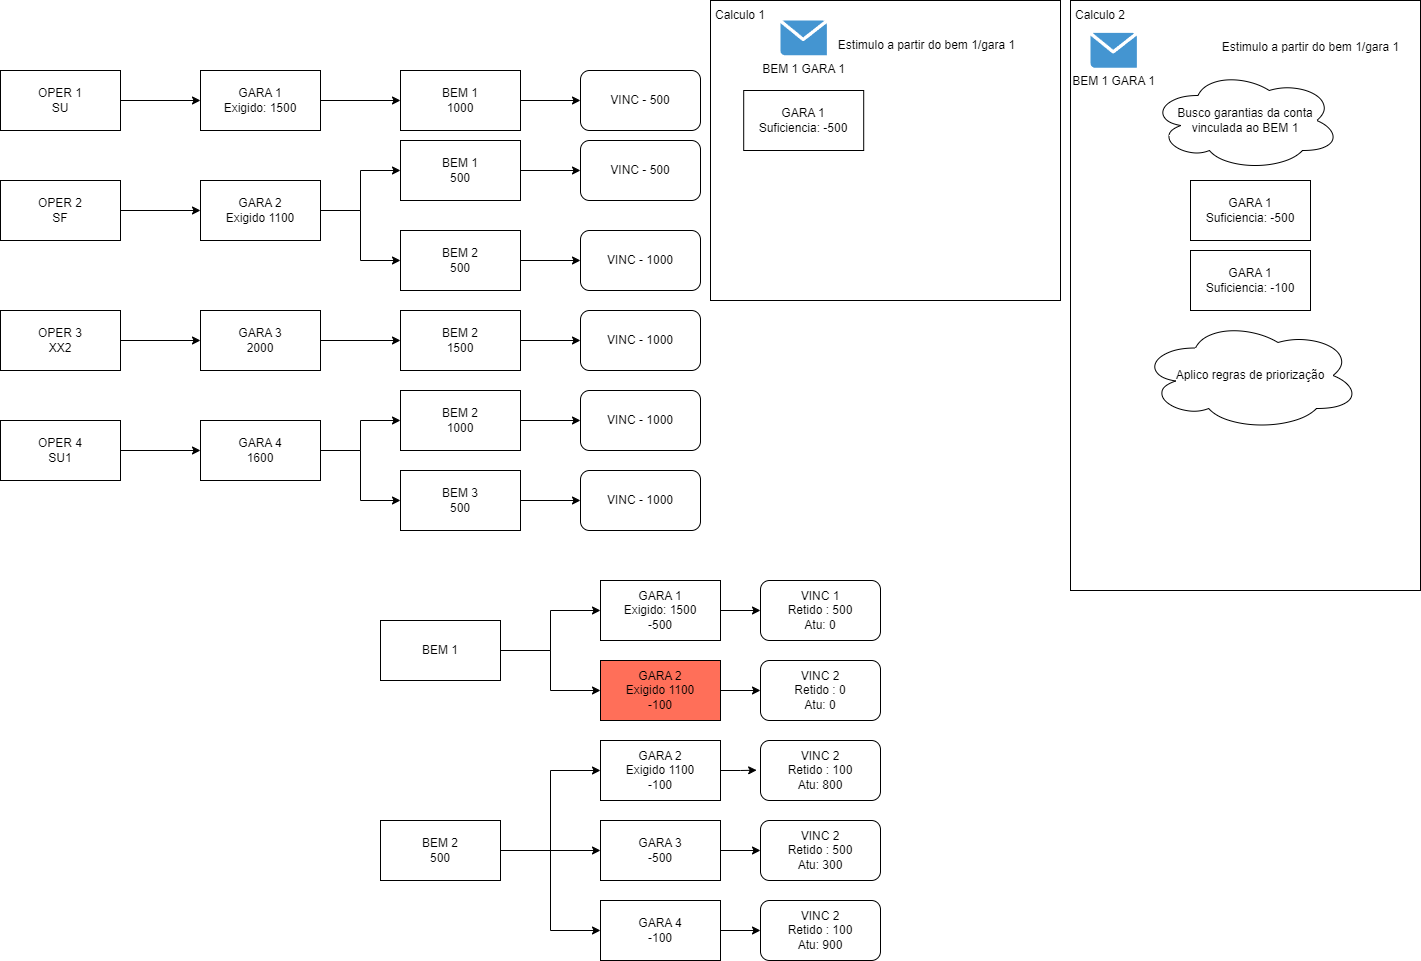

The diagram above was exported from draw.io. Its source (the exported page's mxGraphModel, read from the mxfile embedded in the PNG):
<mxGraphModel dx="2884" dy="828" grid="1" gridSize="10" guides="1" tooltips="1" connect="1" arrows="1" fold="1" page="1" pageScale="1" pageWidth="827" pageHeight="1169" math="0" shadow="0">
  <root>
    <mxCell id="0" />
    <mxCell id="1" parent="0" />
    <mxCell id="OQPy8j9QOg2cC9FdK49f-1" value="" style="edgeStyle=orthogonalEdgeStyle;rounded=0;orthogonalLoop=1;jettySize=auto;html=1;" parent="1" source="OQPy8j9QOg2cC9FdK49f-2" target="OQPy8j9QOg2cC9FdK49f-4" edge="1">
      <mxGeometry relative="1" as="geometry" />
    </mxCell>
    <mxCell id="OQPy8j9QOg2cC9FdK49f-2" value="OPER 1&lt;br&gt;SU" style="rounded=0;whiteSpace=wrap;html=1;" parent="1" vertex="1">
      <mxGeometry x="-40" y="170" width="120" height="60" as="geometry" />
    </mxCell>
    <mxCell id="OQPy8j9QOg2cC9FdK49f-3" value="" style="edgeStyle=orthogonalEdgeStyle;rounded=0;orthogonalLoop=1;jettySize=auto;html=1;" parent="1" source="OQPy8j9QOg2cC9FdK49f-4" target="OQPy8j9QOg2cC9FdK49f-5" edge="1">
      <mxGeometry relative="1" as="geometry" />
    </mxCell>
    <mxCell id="OQPy8j9QOg2cC9FdK49f-4" value="GARA 1&lt;br&gt;Exigido: 1500" style="rounded=0;whiteSpace=wrap;html=1;" parent="1" vertex="1">
      <mxGeometry x="160" y="170" width="120" height="60" as="geometry" />
    </mxCell>
    <mxCell id="sn8UAn0AY7RUaYcL1VMi-13" style="edgeStyle=orthogonalEdgeStyle;rounded=0;orthogonalLoop=1;jettySize=auto;html=1;entryX=0;entryY=0.5;entryDx=0;entryDy=0;" parent="1" source="OQPy8j9QOg2cC9FdK49f-5" target="sn8UAn0AY7RUaYcL1VMi-12" edge="1">
      <mxGeometry relative="1" as="geometry" />
    </mxCell>
    <mxCell id="OQPy8j9QOg2cC9FdK49f-5" value="BEM 1&lt;br&gt;1000" style="rounded=0;whiteSpace=wrap;html=1;" parent="1" vertex="1">
      <mxGeometry x="360" y="170" width="120" height="60" as="geometry" />
    </mxCell>
    <mxCell id="OQPy8j9QOg2cC9FdK49f-6" value="" style="edgeStyle=orthogonalEdgeStyle;rounded=0;orthogonalLoop=1;jettySize=auto;html=1;" parent="1" source="OQPy8j9QOg2cC9FdK49f-7" target="OQPy8j9QOg2cC9FdK49f-10" edge="1">
      <mxGeometry relative="1" as="geometry" />
    </mxCell>
    <mxCell id="OQPy8j9QOg2cC9FdK49f-7" value="OPER 2&lt;br&gt;SF" style="rounded=0;whiteSpace=wrap;html=1;" parent="1" vertex="1">
      <mxGeometry x="-40" y="280" width="120" height="60" as="geometry" />
    </mxCell>
    <mxCell id="OQPy8j9QOg2cC9FdK49f-8" value="" style="edgeStyle=orthogonalEdgeStyle;rounded=0;orthogonalLoop=1;jettySize=auto;html=1;" parent="1" source="OQPy8j9QOg2cC9FdK49f-10" target="OQPy8j9QOg2cC9FdK49f-11" edge="1">
      <mxGeometry relative="1" as="geometry" />
    </mxCell>
    <mxCell id="OQPy8j9QOg2cC9FdK49f-9" style="edgeStyle=orthogonalEdgeStyle;rounded=0;orthogonalLoop=1;jettySize=auto;html=1;entryX=0;entryY=0.5;entryDx=0;entryDy=0;" parent="1" source="OQPy8j9QOg2cC9FdK49f-10" target="OQPy8j9QOg2cC9FdK49f-12" edge="1">
      <mxGeometry relative="1" as="geometry" />
    </mxCell>
    <mxCell id="OQPy8j9QOg2cC9FdK49f-10" value="GARA 2&lt;br&gt;Exigido 1100" style="rounded=0;whiteSpace=wrap;html=1;" parent="1" vertex="1">
      <mxGeometry x="160" y="280" width="120" height="60" as="geometry" />
    </mxCell>
    <mxCell id="sn8UAn0AY7RUaYcL1VMi-15" style="edgeStyle=orthogonalEdgeStyle;rounded=0;orthogonalLoop=1;jettySize=auto;html=1;entryX=0;entryY=0.5;entryDx=0;entryDy=0;" parent="1" source="OQPy8j9QOg2cC9FdK49f-11" target="sn8UAn0AY7RUaYcL1VMi-14" edge="1">
      <mxGeometry relative="1" as="geometry" />
    </mxCell>
    <mxCell id="OQPy8j9QOg2cC9FdK49f-11" value="BEM 1&lt;br&gt;500" style="rounded=0;whiteSpace=wrap;html=1;" parent="1" vertex="1">
      <mxGeometry x="360" y="240" width="120" height="60" as="geometry" />
    </mxCell>
    <mxCell id="sn8UAn0AY7RUaYcL1VMi-17" style="edgeStyle=orthogonalEdgeStyle;rounded=0;orthogonalLoop=1;jettySize=auto;html=1;entryX=0;entryY=0.5;entryDx=0;entryDy=0;" parent="1" source="OQPy8j9QOg2cC9FdK49f-12" target="sn8UAn0AY7RUaYcL1VMi-16" edge="1">
      <mxGeometry relative="1" as="geometry" />
    </mxCell>
    <mxCell id="OQPy8j9QOg2cC9FdK49f-12" value="BEM 2&lt;br&gt;500" style="rounded=0;whiteSpace=wrap;html=1;" parent="1" vertex="1">
      <mxGeometry x="360" y="330" width="120" height="60" as="geometry" />
    </mxCell>
    <mxCell id="OQPy8j9QOg2cC9FdK49f-13" value="" style="edgeStyle=orthogonalEdgeStyle;rounded=0;orthogonalLoop=1;jettySize=auto;html=1;" parent="1" source="OQPy8j9QOg2cC9FdK49f-14" target="OQPy8j9QOg2cC9FdK49f-16" edge="1">
      <mxGeometry relative="1" as="geometry" />
    </mxCell>
    <mxCell id="OQPy8j9QOg2cC9FdK49f-14" value="OPER 3&lt;br&gt;XX2" style="rounded=0;whiteSpace=wrap;html=1;" parent="1" vertex="1">
      <mxGeometry x="-40" y="410" width="120" height="60" as="geometry" />
    </mxCell>
    <mxCell id="OQPy8j9QOg2cC9FdK49f-15" value="" style="edgeStyle=orthogonalEdgeStyle;rounded=0;orthogonalLoop=1;jettySize=auto;html=1;" parent="1" source="OQPy8j9QOg2cC9FdK49f-16" target="OQPy8j9QOg2cC9FdK49f-17" edge="1">
      <mxGeometry relative="1" as="geometry" />
    </mxCell>
    <mxCell id="OQPy8j9QOg2cC9FdK49f-16" value="GARA 3&lt;br&gt;2000" style="rounded=0;whiteSpace=wrap;html=1;" parent="1" vertex="1">
      <mxGeometry x="160" y="410" width="120" height="60" as="geometry" />
    </mxCell>
    <mxCell id="sn8UAn0AY7RUaYcL1VMi-19" style="edgeStyle=orthogonalEdgeStyle;rounded=0;orthogonalLoop=1;jettySize=auto;html=1;entryX=0;entryY=0.5;entryDx=0;entryDy=0;" parent="1" source="OQPy8j9QOg2cC9FdK49f-17" target="sn8UAn0AY7RUaYcL1VMi-18" edge="1">
      <mxGeometry relative="1" as="geometry" />
    </mxCell>
    <mxCell id="OQPy8j9QOg2cC9FdK49f-17" value="BEM 2&lt;br&gt;1500" style="rounded=0;whiteSpace=wrap;html=1;" parent="1" vertex="1">
      <mxGeometry x="360" y="410" width="120" height="60" as="geometry" />
    </mxCell>
    <mxCell id="OQPy8j9QOg2cC9FdK49f-18" value="" style="edgeStyle=orthogonalEdgeStyle;rounded=0;orthogonalLoop=1;jettySize=auto;html=1;" parent="1" source="OQPy8j9QOg2cC9FdK49f-19" target="OQPy8j9QOg2cC9FdK49f-22" edge="1">
      <mxGeometry relative="1" as="geometry" />
    </mxCell>
    <mxCell id="OQPy8j9QOg2cC9FdK49f-19" value="OPER 4&lt;br&gt;SU1" style="rounded=0;whiteSpace=wrap;html=1;" parent="1" vertex="1">
      <mxGeometry x="-40" y="520" width="120" height="60" as="geometry" />
    </mxCell>
    <mxCell id="OQPy8j9QOg2cC9FdK49f-20" value="" style="edgeStyle=orthogonalEdgeStyle;rounded=0;orthogonalLoop=1;jettySize=auto;html=1;" parent="1" source="OQPy8j9QOg2cC9FdK49f-22" target="OQPy8j9QOg2cC9FdK49f-23" edge="1">
      <mxGeometry relative="1" as="geometry" />
    </mxCell>
    <mxCell id="OQPy8j9QOg2cC9FdK49f-21" style="edgeStyle=orthogonalEdgeStyle;rounded=0;orthogonalLoop=1;jettySize=auto;html=1;entryX=0;entryY=0.5;entryDx=0;entryDy=0;" parent="1" source="OQPy8j9QOg2cC9FdK49f-22" target="OQPy8j9QOg2cC9FdK49f-24" edge="1">
      <mxGeometry relative="1" as="geometry" />
    </mxCell>
    <mxCell id="OQPy8j9QOg2cC9FdK49f-22" value="GARA 4&lt;br&gt;1600" style="rounded=0;whiteSpace=wrap;html=1;" parent="1" vertex="1">
      <mxGeometry x="160" y="520" width="120" height="60" as="geometry" />
    </mxCell>
    <mxCell id="sn8UAn0AY7RUaYcL1VMi-21" style="edgeStyle=orthogonalEdgeStyle;rounded=0;orthogonalLoop=1;jettySize=auto;html=1;entryX=0;entryY=0.5;entryDx=0;entryDy=0;" parent="1" source="OQPy8j9QOg2cC9FdK49f-23" target="sn8UAn0AY7RUaYcL1VMi-20" edge="1">
      <mxGeometry relative="1" as="geometry" />
    </mxCell>
    <mxCell id="OQPy8j9QOg2cC9FdK49f-23" value="BEM 2&lt;br&gt;1000" style="rounded=0;whiteSpace=wrap;html=1;" parent="1" vertex="1">
      <mxGeometry x="360" y="490" width="120" height="60" as="geometry" />
    </mxCell>
    <mxCell id="sn8UAn0AY7RUaYcL1VMi-23" style="edgeStyle=orthogonalEdgeStyle;rounded=0;orthogonalLoop=1;jettySize=auto;html=1;entryX=0;entryY=0.5;entryDx=0;entryDy=0;" parent="1" source="OQPy8j9QOg2cC9FdK49f-24" target="sn8UAn0AY7RUaYcL1VMi-22" edge="1">
      <mxGeometry relative="1" as="geometry" />
    </mxCell>
    <mxCell id="OQPy8j9QOg2cC9FdK49f-24" value="BEM 3&lt;br&gt;500&lt;br&gt;" style="rounded=0;whiteSpace=wrap;html=1;" parent="1" vertex="1">
      <mxGeometry x="360" y="570" width="120" height="60" as="geometry" />
    </mxCell>
    <mxCell id="sn8UAn0AY7RUaYcL1VMi-5" value="" style="rounded=0;whiteSpace=wrap;html=1;" parent="1" vertex="1">
      <mxGeometry x="670" y="100" width="350" height="300" as="geometry" />
    </mxCell>
    <mxCell id="sn8UAn0AY7RUaYcL1VMi-1" value="BEM 1 GARA 1" style="shadow=0;dashed=0;html=1;strokeColor=none;fillColor=#4495D1;labelPosition=center;verticalLabelPosition=bottom;verticalAlign=top;align=center;outlineConnect=0;shape=mxgraph.veeam.2d.letter;" parent="1" vertex="1">
      <mxGeometry x="740" y="120" width="46.4" height="34.8" as="geometry" />
    </mxCell>
    <mxCell id="sn8UAn0AY7RUaYcL1VMi-2" value="Estimulo a partir do bem 1/gara 1" style="text;html=1;align=center;verticalAlign=middle;resizable=0;points=[];autosize=1;strokeColor=none;fillColor=none;" parent="1" vertex="1">
      <mxGeometry x="786.4" y="130" width="200" height="30" as="geometry" />
    </mxCell>
    <mxCell id="sn8UAn0AY7RUaYcL1VMi-3" value="GARA 1&lt;br&gt;Suficiencia: -500" style="rounded=0;whiteSpace=wrap;html=1;" parent="1" vertex="1">
      <mxGeometry x="703.2" y="190" width="120" height="60" as="geometry" />
    </mxCell>
    <mxCell id="sn8UAn0AY7RUaYcL1VMi-6" value="Calculo 1" style="text;html=1;strokeColor=none;fillColor=none;align=center;verticalAlign=middle;whiteSpace=wrap;rounded=0;" parent="1" vertex="1">
      <mxGeometry x="670" y="100" width="60" height="30" as="geometry" />
    </mxCell>
    <mxCell id="sn8UAn0AY7RUaYcL1VMi-7" value="" style="rounded=0;whiteSpace=wrap;html=1;" parent="1" vertex="1">
      <mxGeometry x="1030" y="100" width="350" height="590" as="geometry" />
    </mxCell>
    <mxCell id="sn8UAn0AY7RUaYcL1VMi-8" value="Calculo 2" style="text;html=1;strokeColor=none;fillColor=none;align=center;verticalAlign=middle;whiteSpace=wrap;rounded=0;" parent="1" vertex="1">
      <mxGeometry x="1030" y="100" width="60" height="30" as="geometry" />
    </mxCell>
    <mxCell id="sn8UAn0AY7RUaYcL1VMi-9" value="BEM 1 GARA 1" style="shadow=0;dashed=0;html=1;strokeColor=none;fillColor=#4495D1;labelPosition=center;verticalLabelPosition=bottom;verticalAlign=top;align=center;outlineConnect=0;shape=mxgraph.veeam.2d.letter;" parent="1" vertex="1">
      <mxGeometry x="1050" y="132.4" width="46.4" height="34.8" as="geometry" />
    </mxCell>
    <mxCell id="sn8UAn0AY7RUaYcL1VMi-12" value="VINC - 500" style="rounded=1;whiteSpace=wrap;html=1;" parent="1" vertex="1">
      <mxGeometry x="540" y="170" width="120" height="60" as="geometry" />
    </mxCell>
    <mxCell id="sn8UAn0AY7RUaYcL1VMi-14" value="VINC - 500" style="rounded=1;whiteSpace=wrap;html=1;" parent="1" vertex="1">
      <mxGeometry x="540" y="240" width="120" height="60" as="geometry" />
    </mxCell>
    <mxCell id="sn8UAn0AY7RUaYcL1VMi-16" value="VINC - 1000" style="rounded=1;whiteSpace=wrap;html=1;" parent="1" vertex="1">
      <mxGeometry x="540" y="330" width="120" height="60" as="geometry" />
    </mxCell>
    <mxCell id="sn8UAn0AY7RUaYcL1VMi-18" value="VINC - 1000" style="rounded=1;whiteSpace=wrap;html=1;" parent="1" vertex="1">
      <mxGeometry x="540" y="410" width="120" height="60" as="geometry" />
    </mxCell>
    <mxCell id="sn8UAn0AY7RUaYcL1VMi-20" value="VINC - 1000" style="rounded=1;whiteSpace=wrap;html=1;" parent="1" vertex="1">
      <mxGeometry x="540" y="490" width="120" height="60" as="geometry" />
    </mxCell>
    <mxCell id="sn8UAn0AY7RUaYcL1VMi-22" value="VINC - 1000" style="rounded=1;whiteSpace=wrap;html=1;" parent="1" vertex="1">
      <mxGeometry x="540" y="570" width="120" height="60" as="geometry" />
    </mxCell>
    <mxCell id="sn8UAn0AY7RUaYcL1VMi-24" value="Estimulo a partir do bem 1/gara 1" style="text;html=1;align=center;verticalAlign=middle;resizable=0;points=[];autosize=1;strokeColor=none;fillColor=none;" parent="1" vertex="1">
      <mxGeometry x="1170" y="132.4" width="200" height="30" as="geometry" />
    </mxCell>
    <mxCell id="sn8UAn0AY7RUaYcL1VMi-26" value="Busco garantias da conta vinculada ao BEM 1" style="ellipse;shape=cloud;whiteSpace=wrap;html=1;" parent="1" vertex="1">
      <mxGeometry x="1110" y="170" width="190" height="100" as="geometry" />
    </mxCell>
    <mxCell id="sn8UAn0AY7RUaYcL1VMi-27" value="GARA 1&lt;br&gt;Suficiencia: -500" style="rounded=0;whiteSpace=wrap;html=1;" parent="1" vertex="1">
      <mxGeometry x="1150" y="280" width="120" height="60" as="geometry" />
    </mxCell>
    <mxCell id="sn8UAn0AY7RUaYcL1VMi-28" value="GARA 1&lt;br style=&quot;border-color: var(--border-color);&quot;&gt;Suficiencia: -100" style="rounded=0;whiteSpace=wrap;html=1;" parent="1" vertex="1">
      <mxGeometry x="1150" y="350" width="120" height="60" as="geometry" />
    </mxCell>
    <mxCell id="sn8UAn0AY7RUaYcL1VMi-29" value="Aplico regras de priorização" style="ellipse;shape=cloud;whiteSpace=wrap;html=1;" parent="1" vertex="1">
      <mxGeometry x="1100" y="420" width="220" height="110" as="geometry" />
    </mxCell>
    <mxCell id="sn8UAn0AY7RUaYcL1VMi-50" style="edgeStyle=orthogonalEdgeStyle;rounded=0;orthogonalLoop=1;jettySize=auto;html=1;" parent="1" source="sn8UAn0AY7RUaYcL1VMi-48" target="sn8UAn0AY7RUaYcL1VMi-49" edge="1">
      <mxGeometry relative="1" as="geometry" />
    </mxCell>
    <mxCell id="sn8UAn0AY7RUaYcL1VMi-52" style="edgeStyle=orthogonalEdgeStyle;rounded=0;orthogonalLoop=1;jettySize=auto;html=1;" parent="1" source="sn8UAn0AY7RUaYcL1VMi-48" target="sn8UAn0AY7RUaYcL1VMi-51" edge="1">
      <mxGeometry relative="1" as="geometry" />
    </mxCell>
    <mxCell id="sn8UAn0AY7RUaYcL1VMi-48" value="BEM 1&lt;br&gt;" style="rounded=0;whiteSpace=wrap;html=1;" parent="1" vertex="1">
      <mxGeometry x="340" y="720" width="120" height="60" as="geometry" />
    </mxCell>
    <mxCell id="sn8UAn0AY7RUaYcL1VMi-61" style="edgeStyle=orthogonalEdgeStyle;rounded=0;orthogonalLoop=1;jettySize=auto;html=1;entryX=0;entryY=0.5;entryDx=0;entryDy=0;" parent="1" source="sn8UAn0AY7RUaYcL1VMi-49" target="sn8UAn0AY7RUaYcL1VMi-60" edge="1">
      <mxGeometry relative="1" as="geometry" />
    </mxCell>
    <mxCell id="sn8UAn0AY7RUaYcL1VMi-49" value="GARA 1&lt;br&gt;Exigido: 1500&lt;br&gt;-500" style="rounded=0;whiteSpace=wrap;html=1;" parent="1" vertex="1">
      <mxGeometry x="560" y="680" width="120" height="60" as="geometry" />
    </mxCell>
    <mxCell id="sn8UAn0AY7RUaYcL1VMi-63" style="edgeStyle=orthogonalEdgeStyle;rounded=0;orthogonalLoop=1;jettySize=auto;html=1;" parent="1" source="sn8UAn0AY7RUaYcL1VMi-51" target="sn8UAn0AY7RUaYcL1VMi-62" edge="1">
      <mxGeometry relative="1" as="geometry" />
    </mxCell>
    <mxCell id="sn8UAn0AY7RUaYcL1VMi-51" value="GARA 2&lt;br&gt;Exigido 1100&lt;br&gt;-100" style="rounded=0;whiteSpace=wrap;html=1;fillColor=#FF6F59;" parent="1" vertex="1">
      <mxGeometry x="560" y="760" width="120" height="60" as="geometry" />
    </mxCell>
    <mxCell id="sn8UAn0AY7RUaYcL1VMi-57" style="edgeStyle=orthogonalEdgeStyle;rounded=0;orthogonalLoop=1;jettySize=auto;html=1;entryX=0;entryY=0.5;entryDx=0;entryDy=0;" parent="1" source="sn8UAn0AY7RUaYcL1VMi-53" target="sn8UAn0AY7RUaYcL1VMi-54" edge="1">
      <mxGeometry relative="1" as="geometry" />
    </mxCell>
    <mxCell id="sn8UAn0AY7RUaYcL1VMi-58" style="edgeStyle=orthogonalEdgeStyle;rounded=0;orthogonalLoop=1;jettySize=auto;html=1;entryX=0;entryY=0.5;entryDx=0;entryDy=0;" parent="1" source="sn8UAn0AY7RUaYcL1VMi-53" target="sn8UAn0AY7RUaYcL1VMi-55" edge="1">
      <mxGeometry relative="1" as="geometry" />
    </mxCell>
    <mxCell id="sn8UAn0AY7RUaYcL1VMi-59" style="edgeStyle=orthogonalEdgeStyle;rounded=0;orthogonalLoop=1;jettySize=auto;html=1;entryX=0;entryY=0.5;entryDx=0;entryDy=0;" parent="1" source="sn8UAn0AY7RUaYcL1VMi-53" target="sn8UAn0AY7RUaYcL1VMi-56" edge="1">
      <mxGeometry relative="1" as="geometry" />
    </mxCell>
    <mxCell id="sn8UAn0AY7RUaYcL1VMi-53" value="BEM 2&lt;br&gt;500" style="rounded=0;whiteSpace=wrap;html=1;" parent="1" vertex="1">
      <mxGeometry x="340" y="920" width="120" height="60" as="geometry" />
    </mxCell>
    <mxCell id="sn8UAn0AY7RUaYcL1VMi-68" style="edgeStyle=orthogonalEdgeStyle;rounded=0;orthogonalLoop=1;jettySize=auto;html=1;entryX=-0.032;entryY=0.495;entryDx=0;entryDy=0;entryPerimeter=0;" parent="1" source="sn8UAn0AY7RUaYcL1VMi-54" target="sn8UAn0AY7RUaYcL1VMi-67" edge="1">
      <mxGeometry relative="1" as="geometry" />
    </mxCell>
    <mxCell id="sn8UAn0AY7RUaYcL1VMi-54" value="GARA 2&lt;br&gt;Exigido 1100&lt;br&gt;-100" style="rounded=0;whiteSpace=wrap;html=1;" parent="1" vertex="1">
      <mxGeometry x="560" y="840" width="120" height="60" as="geometry" />
    </mxCell>
    <mxCell id="sn8UAn0AY7RUaYcL1VMi-70" style="edgeStyle=orthogonalEdgeStyle;rounded=0;orthogonalLoop=1;jettySize=auto;html=1;entryX=0;entryY=0.5;entryDx=0;entryDy=0;" parent="1" source="sn8UAn0AY7RUaYcL1VMi-55" target="sn8UAn0AY7RUaYcL1VMi-69" edge="1">
      <mxGeometry relative="1" as="geometry" />
    </mxCell>
    <mxCell id="sn8UAn0AY7RUaYcL1VMi-55" value="GARA 3&lt;br&gt;-500" style="rounded=0;whiteSpace=wrap;html=1;" parent="1" vertex="1">
      <mxGeometry x="560" y="920" width="120" height="60" as="geometry" />
    </mxCell>
    <mxCell id="sn8UAn0AY7RUaYcL1VMi-66" style="edgeStyle=orthogonalEdgeStyle;rounded=0;orthogonalLoop=1;jettySize=auto;html=1;entryX=0;entryY=0.5;entryDx=0;entryDy=0;" parent="1" source="sn8UAn0AY7RUaYcL1VMi-56" target="sn8UAn0AY7RUaYcL1VMi-64" edge="1">
      <mxGeometry relative="1" as="geometry" />
    </mxCell>
    <mxCell id="sn8UAn0AY7RUaYcL1VMi-56" value="GARA 4&lt;br&gt;-100" style="rounded=0;whiteSpace=wrap;html=1;" parent="1" vertex="1">
      <mxGeometry x="560" y="1000" width="120" height="60" as="geometry" />
    </mxCell>
    <mxCell id="sn8UAn0AY7RUaYcL1VMi-60" value="VINC 1&lt;br&gt;Retido : 500&lt;br&gt;Atu: 0" style="rounded=1;whiteSpace=wrap;html=1;" parent="1" vertex="1">
      <mxGeometry x="720" y="680" width="120" height="60" as="geometry" />
    </mxCell>
    <mxCell id="sn8UAn0AY7RUaYcL1VMi-62" value="VINC 2&lt;br&gt;Retido : 0&lt;br&gt;Atu: 0" style="rounded=1;whiteSpace=wrap;html=1;" parent="1" vertex="1">
      <mxGeometry x="720" y="760" width="120" height="60" as="geometry" />
    </mxCell>
    <mxCell id="sn8UAn0AY7RUaYcL1VMi-64" value="VINC 2&lt;br&gt;Retido : 100&lt;br&gt;Atu: 900" style="rounded=1;whiteSpace=wrap;html=1;" parent="1" vertex="1">
      <mxGeometry x="720" y="1000" width="120" height="60" as="geometry" />
    </mxCell>
    <mxCell id="sn8UAn0AY7RUaYcL1VMi-67" value="VINC 2&lt;br&gt;Retido : 100&lt;br&gt;Atu: 800" style="rounded=1;whiteSpace=wrap;html=1;" parent="1" vertex="1">
      <mxGeometry x="720" y="840" width="120" height="60" as="geometry" />
    </mxCell>
    <mxCell id="sn8UAn0AY7RUaYcL1VMi-69" value="VINC 2&lt;br&gt;Retido : 500&lt;br&gt;Atu: 300" style="rounded=1;whiteSpace=wrap;html=1;" parent="1" vertex="1">
      <mxGeometry x="720" y="920" width="120" height="60" as="geometry" />
    </mxCell>
  </root>
</mxGraphModel>